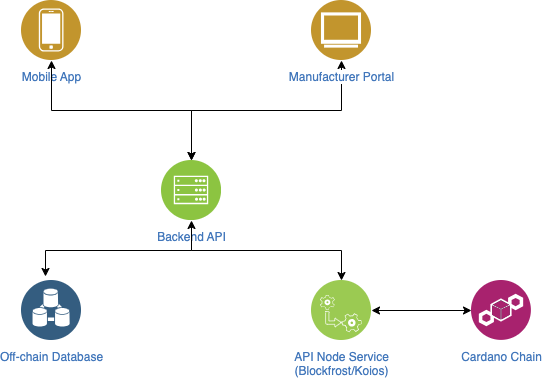

The diagram above was exported from draw.io. Its source (the exported page's mxGraphModel, read from the mxfile embedded in the PNG):
<mxGraphModel dx="1434" dy="795" grid="1" gridSize="10" guides="1" tooltips="1" connect="1" arrows="1" fold="1" page="1" pageScale="1" pageWidth="850" pageHeight="1100" math="0" shadow="0">
  <root>
    <mxCell id="0" />
    <mxCell id="1" parent="0" />
    <mxCell id="PvsNtwzZiHWsjySSq_2Q-1" value="Mobile App" style="image;aspect=fixed;perimeter=ellipsePerimeter;html=1;align=center;shadow=0;dashed=0;fontColor=#4277BB;labelBackgroundColor=default;fontSize=12;spacingTop=3;image=img/lib/ibm/users/device.svg;" vertex="1" parent="1">
      <mxGeometry x="170" y="40" width="60" height="60" as="geometry" />
    </mxCell>
    <mxCell id="WpdLk-sV6tSWxjLOigyX-4" style="edgeStyle=orthogonalEdgeStyle;rounded=0;orthogonalLoop=1;jettySize=auto;html=1;entryX=0.5;entryY=0;entryDx=0;entryDy=0;exitX=0.5;exitY=1;exitDx=0;exitDy=0;startArrow=classic;startFill=1;" edge="1" parent="1" source="WpdLk-sV6tSWxjLOigyX-1" target="WpdLk-sV6tSWxjLOigyX-2">
      <mxGeometry relative="1" as="geometry" />
    </mxCell>
    <mxCell id="WpdLk-sV6tSWxjLOigyX-1" value="Manufacturer Portal" style="image;aspect=fixed;perimeter=ellipsePerimeter;html=1;align=center;shadow=0;dashed=0;fontColor=#4277BB;labelBackgroundColor=default;fontSize=12;spacingTop=3;image=img/lib/ibm/users/browser.svg;" vertex="1" parent="1">
      <mxGeometry x="460" y="40" width="60" height="60" as="geometry" />
    </mxCell>
    <mxCell id="WpdLk-sV6tSWxjLOigyX-3" style="edgeStyle=orthogonalEdgeStyle;rounded=0;orthogonalLoop=1;jettySize=auto;html=1;strokeColor=default;exitX=0.5;exitY=0;exitDx=0;exitDy=0;startArrow=classic;startFill=1;" edge="1" parent="1" source="WpdLk-sV6tSWxjLOigyX-2" target="PvsNtwzZiHWsjySSq_2Q-1">
      <mxGeometry relative="1" as="geometry" />
    </mxCell>
    <mxCell id="PPGwOvgQFGXrWdYFFoDo-5" style="edgeStyle=orthogonalEdgeStyle;rounded=0;orthogonalLoop=1;jettySize=auto;html=1;startArrow=classic;startFill=1;" edge="1" parent="1" target="PPGwOvgQFGXrWdYFFoDo-4">
      <mxGeometry relative="1" as="geometry">
        <mxPoint x="340" y="270" as="sourcePoint" />
        <Array as="points">
          <mxPoint x="340" y="290" />
          <mxPoint x="490" y="290" />
        </Array>
      </mxGeometry>
    </mxCell>
    <mxCell id="WpdLk-sV6tSWxjLOigyX-2" value="Backend API" style="image;aspect=fixed;perimeter=ellipsePerimeter;html=1;align=center;shadow=0;dashed=0;fontColor=#4277BB;labelBackgroundColor=default;fontSize=12;spacingTop=3;image=img/lib/ibm/infrastructure/mobile_backend.svg;" vertex="1" parent="1">
      <mxGeometry x="310" y="200" width="60" height="60" as="geometry" />
    </mxCell>
    <mxCell id="PPGwOvgQFGXrWdYFFoDo-1" value="Off-chain Database" style="image;aspect=fixed;perimeter=ellipsePerimeter;html=1;align=center;shadow=0;dashed=0;fontColor=#4277BB;labelBackgroundColor=default;fontSize=12;spacingTop=3;image=img/lib/ibm/data/device_registry.svg;" vertex="1" parent="1">
      <mxGeometry x="170" y="320" width="60" height="60" as="geometry" />
    </mxCell>
    <mxCell id="PPGwOvgQFGXrWdYFFoDo-2" style="edgeStyle=orthogonalEdgeStyle;rounded=0;orthogonalLoop=1;jettySize=auto;html=1;exitX=0.5;exitY=1;exitDx=0;exitDy=0;entryX=0.4;entryY=-0.067;entryDx=0;entryDy=0;entryPerimeter=0;startArrow=classic;startFill=1;" edge="1" parent="1" source="WpdLk-sV6tSWxjLOigyX-2" target="PPGwOvgQFGXrWdYFFoDo-1">
      <mxGeometry relative="1" as="geometry" />
    </mxCell>
    <mxCell id="PPGwOvgQFGXrWdYFFoDo-6" style="edgeStyle=orthogonalEdgeStyle;rounded=0;orthogonalLoop=1;jettySize=auto;html=1;entryX=1;entryY=0.5;entryDx=0;entryDy=0;startArrow=classic;startFill=1;" edge="1" parent="1" source="PPGwOvgQFGXrWdYFFoDo-3" target="PPGwOvgQFGXrWdYFFoDo-4">
      <mxGeometry relative="1" as="geometry" />
    </mxCell>
    <mxCell id="PPGwOvgQFGXrWdYFFoDo-3" value="Cardano Chain" style="image;aspect=fixed;perimeter=ellipsePerimeter;html=1;align=center;shadow=0;dashed=0;fontColor=#4277BB;labelBackgroundColor=default;fontSize=12;spacingTop=3;image=img/lib/ibm/blockchain/blockchain.svg;" vertex="1" parent="1">
      <mxGeometry x="620" y="320" width="60" height="60" as="geometry" />
    </mxCell>
    <mxCell id="PPGwOvgQFGXrWdYFFoDo-4" value="API Node Service&lt;div&gt;(Blockfrost/Koios)&lt;/div&gt;" style="image;aspect=fixed;perimeter=ellipsePerimeter;html=1;align=center;shadow=0;dashed=0;fontColor=#4277BB;labelBackgroundColor=default;fontSize=12;spacingTop=3;image=img/lib/ibm/blockchain/services.svg;" vertex="1" parent="1">
      <mxGeometry x="460" y="320" width="60" height="60" as="geometry" />
    </mxCell>
  </root>
</mxGraphModel>